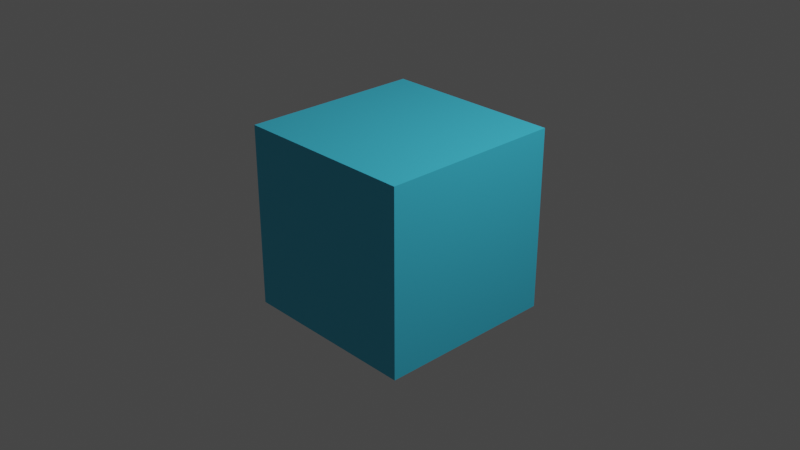 # Source: cube.blend  (saved by Blender 2.93.20; exported with 4.5.12 LTS)
import bpy
from mathutils import Matrix  # noqa: F401  (used for matrix-valued properties, if any)

bpy.ops.wm.read_factory_settings(use_empty=True)
scene = bpy.context.scene
scene.name = 'Scene'

# ---- collections
col_collection = bpy.data.collections.new('Collection'); scene.collection.children.link(col_collection)

# ---- materials (node trees are filled in below, after node groups)
mat_material_001 = bpy.data.materials.new('Material.001')
mat_material_001.use_transparent_shadow = False

# ---- material node trees
mat_material_001.use_nodes = True; mat_material_001.node_tree.nodes.clear()
_N = mat_material_001.node_tree.nodes; _L = mat_material_001.node_tree.links
n0 = _N.new('ShaderNodeBsdfPrincipled'); n0.name = 'Principled BSDF'; n0.location = (10, 300)
n0.distribution = 'GGX'
n0.subsurface_method = 'BURLEY'
n0.inputs[0].default_value = (0.05419, 0.568, 0.8, 1.0)
n0.inputs[3].default_value = 1.45
n0.inputs[27].default_value = (0.0, 0.0, 0.0, 1.0)
n0.inputs[28].default_value = 1.0
n1 = _N.new('ShaderNodeOutputMaterial'); n1.name = 'Material Output'; n1.location = (300, 300)
_L.new(n0.outputs[0], n1.inputs[0])
n1.is_active_output = True

# ---- world
world_world = bpy.data.worlds.new('World'); scene.world = world_world
world_world.use_nodes = True; world_world.node_tree.nodes.clear()
_N = world_world.node_tree.nodes; _L = world_world.node_tree.links
n0 = _N.new('ShaderNodeOutputWorld'); n0.name = 'World Output'; n0.location = (300, 300)
n1 = _N.new('ShaderNodeBackground'); n1.name = 'Background'; n1.location = (10, 300)
n1.inputs[0].default_value = (0.05088, 0.05088, 0.05088, 1.0)
_L.new(n1.outputs[0], n0.inputs[0])
n0.is_active_output = True
world_world.color = (0.05088, 0.05088, 0.05088)
world_world.use_sun_shadow = False
world_world.sun_shadow_jitter_overblur = 0.0

# ---- cameras
cam_camera = bpy.data.cameras.new('Camera')
cam_camera.clip_end = 100.0
cam_camera.ortho_scale = 7.314

# ---- lights
light_light = bpy.data.lights.new('Light', 'POINT')
light_light.transmission_factor = 0.0
light_light.energy = 1000.0
light_light.shadow_soft_size = 0.1
light_light.shadow_maximum_resolution = 0.006
light_light.use_absolute_resolution = True

# ---- meshes
me_cube_001 = bpy.data.meshes.new('Cube.001')
me_cube_001.from_pydata([(-1.0, -1.0, -1.0), (-1.0, -1.0, 1.0), (-1.0, 1.0, -1.0), (-1.0, 1.0, 1.0), (1.0, -1.0, -1.0), (1.0, -1.0, 1.0), (1.0, 1.0, -1.0), (1.0, 1.0, 1.0)], [], [(0, 1, 3, 2), (2, 3, 7, 6), (6, 7, 5, 4), (4, 5, 1, 0), (2, 6, 4, 0), (7, 3, 1, 5)])
_uv = me_cube_001.uv_layers.new(name='UVMap')
_uv.uv.foreach_set('vector', [0.375, 0.0, 0.625, 0.0, 0.625, 0.25, 0.375, 0.25, 0.375, 0.25, 0.625, 0.25, 0.625, 0.5, 0.375, 0.5, 0.375, 0.5, 0.625, 0.5, 0.625, 0.75, 0.375, 0.75, 0.375, 0.75, 0.625, 0.75, 0.625, 1.0, 0.375, 1.0, 0.125, 0.5, 0.375, 0.5, 0.375, 0.75, 0.125, 0.75, 0.625, 0.5, 0.875, 0.5, 0.875, 0.75, 0.625, 0.75])
me_cube_001.materials.append(mat_material_001)
me_cube_001.use_remesh_fix_poles = True
me_cube_001.use_remesh_preserve_attributes = False
me_cube_001.update()

# ---- objects
ob_light = bpy.data.objects.new('Light', light_light)
ob_camera = bpy.data.objects.new('Camera', cam_camera)
ob_cube = bpy.data.objects.new('Cube', me_cube_001)

# ---- transforms, parenting, visibility, modifiers, constraints
ob_light.location = (4.076, 1.005, 5.904)
ob_light.rotation_euler = (0.6503, 0.05522, 1.866)
ob_light.lock_rotations_4d = False
ob_light.empty_display_type = 'ARROWS'
ob_light.color = (0.0, 0.0, 0.0, 0.0)
ob_light.lineart.crease_threshold = 0.0
ob_camera.location = (7.359, -6.926, 4.958)
ob_camera.rotation_euler = (1.109, 0.0, 0.8149)
ob_camera.lock_rotations_4d = False
ob_camera.empty_display_type = 'ARROWS'
ob_camera.color = (0.0, 0.0, 0.0, 0.0)
ob_camera.display_type = 'WIRE'
ob_camera.lineart.crease_threshold = 0.0
ob_cube.location = (0.0, 0.0, 0.0)

# ---- collection membership
col_collection.objects.link(ob_light)
col_collection.objects.link(ob_camera)
col_collection.objects.link(ob_cube)

# ---- scene / render settings (as saved in the file)
scene.camera = ob_camera
scene.frame_start = 1; scene.frame_end = 250; scene.frame_set(1)
scene.render.engine = 'BLENDER_EEVEE_NEXT'
scene.cycles.use_denoising = False
scene.cycles.samples = 128
scene.cycles.sampling_pattern = 'TABULATED_SOBOL'
scene.cycles.use_adaptive_sampling = False
scene.cycles.use_light_tree = False
scene.view_settings.view_transform = 'Filmic'
bpy.context.view_layer.update()
